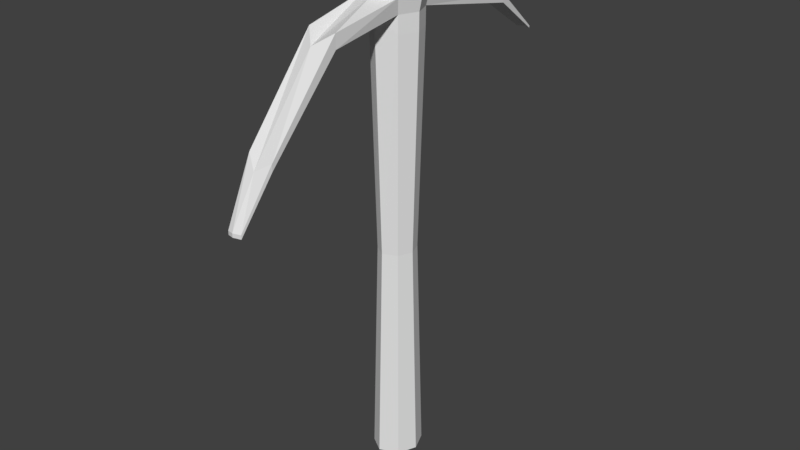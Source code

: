 # Source: Pickaxe.blend  (saved by Blender 2.77.0; exported with 4.5.12 LTS)
import bpy
from mathutils import Matrix  # noqa: F401  (used for matrix-valued properties, if any)

bpy.ops.wm.read_factory_settings(use_empty=True)
scene = bpy.context.scene
scene.name = 'Scene'

# ---- collections
col_collection_1 = bpy.data.collections.new('Collection 1'); scene.collection.children.link(col_collection_1)

# ---- materials (node trees are filled in below, after node groups)
mat_innerpinetree = bpy.data.materials.new('InnerPineTree')
mat_innerpinetree.alpha_threshold = 0.0
mat_innerpinetree.use_transparent_shadow = False
mat_innerpinetree.roughness = 0.5
mat_metal = bpy.data.materials.new('Metal')
mat_metal.alpha_threshold = 0.0
mat_metal.use_transparent_shadow = False
mat_metal.roughness = 0.5

# ---- material node trees

# ---- world
world_world = bpy.data.worlds.new('World'); scene.world = world_world
world_world.color = (0.05088, 0.05088, 0.05088)
world_world.use_sun_shadow = False
world_world.sun_shadow_jitter_overblur = 0.0
world_world.cycles.sampling_method = 'MANUAL'

# ---- meshes
me_cylinder = bpy.data.meshes.new('Cylinder')
me_cylinder.from_pydata([(-0.05645, 1.117, -1.0), (-0.0598, 1.124, 1.0), (0.7333, 0.7898, -1.0), (0.7349, 0.7947, 1.0), (1.06, -4.882e-08, -1.0), (1.064, -4.913e-08, 1.0), (0.7333, -0.7898, -1.0), (0.7349, -0.7947, 1.0), (-0.05645, -1.143, -1.0), (-0.0598, -1.124, 1.0), (-0.7071, -0.7071, -1.0), (-0.7071, -0.7071, 1.0), (-1.0, 1.192e-08, -1.0), (-1.0, 1.192e-08, 1.0), (-0.7071, 0.7071, -1.0), (-0.7071, 0.7071, 1.0), (-0.04495, 0.8669, -0.025), (0.5681, 0.613, -0.025), (0.822, -3.79e-08, -0.025), (0.5681, -0.613, -0.025), (-0.04495, -0.8669, -0.025), (-0.5472, -0.5472, -0.025), (-0.7739, 9.228e-09, -0.025), (-0.5472, 0.5472, -0.025), (-0.0642, 1.271, -1.148), (0.834, 0.8989, -1.148), (1.206, 0.0007805, -1.148), (0.834, -0.8977, -1.148), (-0.0642, -1.321, -1.148), (-0.8041, -0.8034, -1.148), (-1.137, 0.0007806, -1.148), (-0.8041, 0.8049, -1.148), (0.7375, -0.7946, -1.079), (1.067, 3.242e-05, -1.079), (-1.006, 3.248e-05, -1.079), (-0.7111, -0.7112, -1.079), (-0.05678, -1.169, -1.079), (-0.7111, 0.7112, -1.079), (0.7375, 0.7943, -1.079), (-0.05678, 1.123, -1.079), (0.3155, -8.424, -0.4515), (-0.03039, -8.504, -0.451), (-0.3154, -8.423, -0.4488), (0.3155, -8.424, -0.4338), (-0.3154, -8.423, -0.4311), (-0.03039, -8.504, -0.4333), (-0.05164, -4.44, -0.9717), (-0.04683, -7.354, -0.621), (0.579, -7.094, -0.6569), (0.6562, -3.953, -1.024), (0.6562, -3.953, -1.087), (0.579, -7.094, -0.6883), (-0.04683, -7.354, -0.647), (-0.05164, -4.44, -1.035), (-0.6348, -3.873, -1.088), (-0.5624, -7.029, -0.7008), (-0.5624, -7.029, -0.6653), (-0.6348, -3.873, -1.026), (-0.2312, 8.814, -0.7875), (0.1069, 8.674, -0.7875), (-0.5097, 8.639, -0.7875), (-0.5097, 8.639, -0.7768), (0.1069, 8.674, -0.7768), (-0.2312, 8.814, -0.7768), (-0.1574, 6.477, -0.9952), (0.3714, 6.258, -0.9952), (0.3714, 6.258, -0.9553), (-0.5931, 6.203, -0.9952), (-0.1574, 6.477, -0.9553), (-0.5931, 6.203, -0.9553), (-0.07055, 1.397, -1.244), (0.9165, 0.9885, -1.244), (1.325, 0.001421, -1.244), (0.9165, -0.986, -1.244), (-0.07055, -1.451, -1.244), (-0.8837, -0.8824, -1.244), (-1.25, 0.001421, -1.244), (-0.8837, 0.8851, -1.244)], [], [(16, 1, 3, 17), (17, 3, 5, 18), (18, 5, 7, 19), (19, 7, 9, 20), (20, 9, 11, 21), (21, 11, 13, 22), (3, 1, 15, 13, 11, 9, 7, 5), (22, 13, 15, 23), (23, 15, 1, 16), (33, 32, 27, 26), (14, 23, 16, 0), (12, 22, 23, 14), (10, 21, 22, 12), (8, 20, 21, 10), (6, 19, 20, 8), (4, 18, 19, 6), (2, 17, 18, 4), (0, 16, 17, 2), (24, 25, 71, 70), (35, 34, 30, 29), (52, 51, 40, 41), (34, 37, 31, 30), (38, 33, 26, 25), (48, 47, 45, 43), (66, 65, 59, 62), (65, 64, 58, 59), (0, 2, 38, 39), (14, 0, 39, 37), (8, 10, 35, 36), (2, 4, 33, 38), (12, 14, 37, 34), (6, 8, 36, 32), (10, 12, 34, 35), (4, 6, 32, 33), (43, 45, 41, 40), (45, 44, 42, 41), (51, 48, 43, 40), (56, 55, 42, 44), (47, 56, 44, 45), (55, 52, 41, 42), (29, 28, 53, 54), (54, 53, 52, 55), (36, 35, 57, 46), (46, 57, 56, 47), (35, 29, 54, 57), (57, 54, 55, 56), (27, 32, 49, 50), (50, 49, 48, 51), (32, 36, 46, 49), (49, 46, 47, 48), (28, 27, 50, 53), (53, 50, 51, 52), (61, 63, 58, 60), (63, 62, 59, 58), (64, 67, 60, 58), (69, 68, 63, 61), (68, 66, 62, 63), (67, 69, 61, 60), (31, 37, 69, 67), (39, 38, 66, 68), (37, 39, 68, 69), (24, 31, 67, 64), (25, 24, 64, 65), (38, 25, 65, 66), (70, 71, 72, 73, 74, 75, 76, 77), (31, 24, 70, 77), (29, 30, 76, 75), (27, 28, 74, 73), (25, 26, 72, 71), (30, 31, 77, 76), (28, 29, 75, 74), (26, 27, 73, 72)])
me_cylinder.polygons.foreach_set('material_index', [0, 0, 0, 0, 0, 0, 0, 0, 0, 0, 0, 0, 0, 0, 0, 0, 0, 0, 0, 0, 1, 0, 0, 1, 1, 1, 0, 0, 0, 0, 0, 0, 0, 0, 1, 1, 1, 1, 1, 1, 1, 1, 1, 1, 1, 1, 1, 1, 1, 1, 1, 1, 1, 1, 1, 1, 1, 1, 1, 1, 1, 1, 1, 1, 0, 0, 0, 0, 0, 0, 0, 0])
me_cylinder.materials.append(mat_innerpinetree)
me_cylinder.materials.append(mat_metal)
me_cylinder.use_remesh_preserve_volume = False
me_cylinder.use_remesh_preserve_attributes = False
me_cylinder.use_mirror_vertex_groups = False
me_cylinder.update()

# ---- objects
ob_cylinder = bpy.data.objects.new('Cylinder', me_cylinder)

# ---- transforms, parenting, visibility, modifiers, constraints
ob_cylinder.location = (0.0, 0.0, 0.8468)
ob_cylinder.scale = (0.08823, 0.08823, -0.8239)
ob_cylinder.lineart.crease_threshold = 0.0

# ---- collection membership
col_collection_1.objects.link(ob_cylinder)

# ---- scene / render settings (as saved in the file)
scene.frame_start = 1; scene.frame_end = 250; scene.frame_set(1)
scene.render.engine = 'BLENDER_EEVEE_NEXT'
scene.render.resolution_percentage = 50
scene.render.dither_intensity = 0.0
scene.cycles.use_denoising = False
scene.cycles.samples = 128
scene.cycles.sampling_pattern = 'TABULATED_SOBOL'
scene.cycles.light_sampling_threshold = 0.0
scene.cycles.use_adaptive_sampling = False
scene.cycles.use_light_tree = False
scene.cycles.blur_glossy = 0.0
scene.cycles.sample_clamp_indirect = 0.0
scene.view_settings.view_transform = 'Standard'
bpy.context.view_layer.update()

# ---- added for rendering (the .blend has no active camera and no usable light): camera, sun
cam_auto = bpy.data.cameras.new('AutoCamera')
cam_auto.lens = 50.0
cam_auto.sensor_width = 36.0
cam_auto.clip_end = 1000.0
ob_auto_camera = bpy.data.objects.new('AutoCamera', cam_auto)
scene.collection.objects.link(ob_auto_camera)
ob_auto_camera.location = (2.23246, -2.66127, 2.73063)
ob_auto_camera.rotation_euler = (1.09748, -7.21219e-08, 0.694738)
scene.camera = ob_auto_camera
light_auto_sun = bpy.data.lights.new('AutoSun', 'SUN')
light_auto_sun.energy = 3.0
light_auto_sun.angle = 0.0523599
ob_auto_sun = bpy.data.objects.new('AutoSun', light_auto_sun)
scene.collection.objects.link(ob_auto_sun)
ob_auto_sun.rotation_euler = (0.872665, 0.174533, 0.523599)
bpy.context.view_layer.update()
